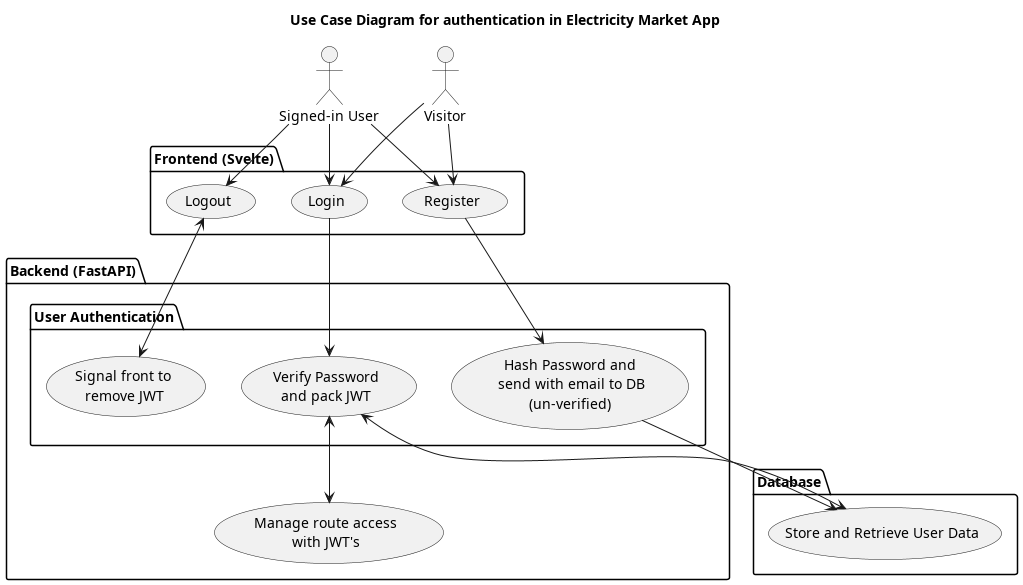

The diagram above was rendered by PlantUML. Its source (embedded in the PNG):
@startuml
title Use Case Diagram for authentication in Electricity Market App

actor "Signed-in User" as User
actor "Visitor" as Visitor

package "Frontend (Svelte)" {
    usecase "Register" as Register
    usecase "Login" as Login
    usecase "Logout" as Logout
}


package "Backend (FastAPI)" {
    package "User Authentication" as Auth  {
        usecase "Signal front to\n remove JWT" as RemoveJWT
        usecase "Hash Password and\n send with email to DB\n(un-verified)" as HashPassword
        usecase "Verify Password\nand pack JWT" as VerifyPassword
    }
    usecase "Manage route access\nwith JWT's" as ManageJWT
}

package "Database" {
    usecase "Store and Retrieve User Data" as UserDB
}

User --> Login
User --> Logout
User --> Register
Visitor --> Register
Visitor --> Login

Register --> HashPassword

Login --> VerifyPassword
VerifyPassword <--> UserDB
VerifyPassword <--> ManageJWT
Logout <--> RemoveJWT


HashPassword --> UserDB

@enduml